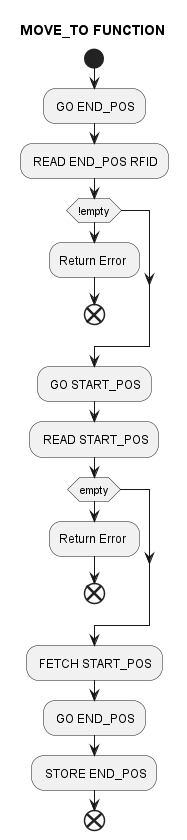

The diagram above was rendered by PlantUML. Its source (embedded in the PNG):
@startuml
title MOVE_TO FUNCTION
start
: GO END_POS;
: READ END_POS RFID;
if (!empty) then 
    :Return Error ;
    end
endif
: GO START_POS;
: READ START_POS;
if (empty) then 
    :Return Error ;
    end
endif

: FETCH START_POS;
: GO END_POS;
: STORE END_POS;

end

@enduml